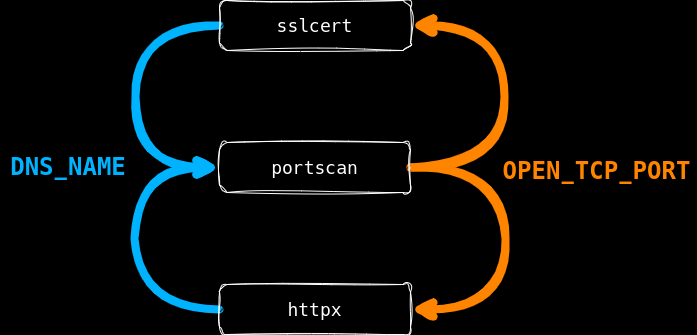

The diagram above was exported from draw.io. Its source (the exported page's mxGraphModel, read from the mxfile embedded in the PNG):
<mxGraphModel dx="1434" dy="774" grid="0" gridSize="10" guides="1" tooltips="1" connect="1" arrows="1" fold="1" page="0" pageScale="1" pageWidth="1100" pageHeight="850" background="#000000" math="0" shadow="0">
  <root>
    <mxCell id="0" />
    <mxCell id="1" parent="0" />
    <mxCell id="he0SLGXkaBVM0eI8LB2F-2" style="edgeStyle=orthogonalEdgeStyle;rounded=0;orthogonalLoop=1;jettySize=auto;html=1;entryX=1;entryY=0.5;entryDx=0;entryDy=0;strokeWidth=8;strokeColor=#FF8400;curved=1;exitX=1;exitY=0.5;exitDx=0;exitDy=0;sketch=1;curveFitting=1;jiggle=2;" edge="1" parent="1" source="1yXzTcWmnBrHI3MBj5dw-16" target="1yXzTcWmnBrHI3MBj5dw-18">
      <mxGeometry relative="1" as="geometry">
        <Array as="points">
          <mxPoint x="834" y="264" />
          <mxPoint x="834" y="122" />
        </Array>
      </mxGeometry>
    </mxCell>
    <mxCell id="he0SLGXkaBVM0eI8LB2F-3" style="edgeStyle=orthogonalEdgeStyle;shape=connector;curved=1;rounded=0;orthogonalLoop=1;jettySize=auto;html=1;entryX=1;entryY=0.5;entryDx=0;entryDy=0;strokeColor=#FF8400;strokeWidth=8;align=center;verticalAlign=middle;fontFamily=Helvetica;fontSize=11;fontColor=default;labelBackgroundColor=default;endArrow=classic;exitX=1;exitY=0.5;exitDx=0;exitDy=0;sketch=1;curveFitting=1;jiggle=2;" edge="1" parent="1" source="1yXzTcWmnBrHI3MBj5dw-16" target="he0SLGXkaBVM0eI8LB2F-1">
      <mxGeometry relative="1" as="geometry">
        <Array as="points">
          <mxPoint x="835" y="264" />
          <mxPoint x="835" y="406" />
        </Array>
      </mxGeometry>
    </mxCell>
    <mxCell id="1yXzTcWmnBrHI3MBj5dw-16" value="&lt;span style=&quot;color: rgb(255, 255, 255); font-family: hack; font-size: 18px;&quot;&gt;portscan&lt;/span&gt;" style="rounded=1;whiteSpace=wrap;html=1;sketch=1;curveFitting=1;jiggle=2;fillColor=#000000;strokeColor=#FFFFFF;" parent="1" vertex="1">
      <mxGeometry x="549" y="239" width="191" height="50" as="geometry" />
    </mxCell>
    <mxCell id="he0SLGXkaBVM0eI8LB2F-4" style="edgeStyle=orthogonalEdgeStyle;shape=connector;curved=1;rounded=0;orthogonalLoop=1;jettySize=auto;html=1;entryX=0;entryY=0.5;entryDx=0;entryDy=0;strokeColor=#00B3FF;strokeWidth=8;align=center;verticalAlign=middle;fontFamily=Helvetica;fontSize=11;fontColor=default;labelBackgroundColor=default;endArrow=classic;exitX=0;exitY=0.5;exitDx=0;exitDy=0;sketch=1;curveFitting=1;jiggle=2;" edge="1" parent="1" source="1yXzTcWmnBrHI3MBj5dw-18" target="1yXzTcWmnBrHI3MBj5dw-16">
      <mxGeometry relative="1" as="geometry">
        <Array as="points">
          <mxPoint x="465" y="122" />
          <mxPoint x="465" y="264" />
        </Array>
      </mxGeometry>
    </mxCell>
    <mxCell id="1yXzTcWmnBrHI3MBj5dw-18" value="&lt;span style=&quot;color: rgb(255, 255, 255); font-family: hack; font-size: 18px;&quot;&gt;sslcert&lt;/span&gt;" style="rounded=1;whiteSpace=wrap;html=1;sketch=1;curveFitting=1;jiggle=2;fillColor=#000000;strokeColor=#FFFFFF;" parent="1" vertex="1">
      <mxGeometry x="549" y="97" width="191" height="50" as="geometry" />
    </mxCell>
    <mxCell id="he0SLGXkaBVM0eI8LB2F-6" style="edgeStyle=orthogonalEdgeStyle;shape=connector;curved=1;rounded=0;orthogonalLoop=1;jettySize=auto;html=1;entryX=0;entryY=0.5;entryDx=0;entryDy=0;strokeColor=#00B3FF;strokeWidth=8;align=center;verticalAlign=middle;fontFamily=Helvetica;fontSize=11;fontColor=default;labelBackgroundColor=default;endArrow=classic;exitX=0;exitY=0.5;exitDx=0;exitDy=0;sketch=1;curveFitting=1;jiggle=2;" edge="1" parent="1" source="he0SLGXkaBVM0eI8LB2F-1" target="1yXzTcWmnBrHI3MBj5dw-16">
      <mxGeometry relative="1" as="geometry">
        <Array as="points">
          <mxPoint x="464" y="406" />
          <mxPoint x="464" y="264" />
        </Array>
      </mxGeometry>
    </mxCell>
    <mxCell id="he0SLGXkaBVM0eI8LB2F-1" value="&lt;span style=&quot;color: rgb(255, 255, 255); font-family: hack; font-size: 18px;&quot;&gt;httpx&lt;/span&gt;" style="rounded=1;whiteSpace=wrap;html=1;sketch=1;curveFitting=1;jiggle=2;fillColor=#000000;strokeColor=#FFFFFF;" vertex="1" parent="1">
      <mxGeometry x="549" y="381" width="191" height="50" as="geometry" />
    </mxCell>
    <mxCell id="he0SLGXkaBVM0eI8LB2F-7" value="&lt;font face=&quot;hack&quot; data-font-src=&quot;https://fonts.googleapis.com/css?family=hack&quot;&gt;OPEN_TCP_PORT&lt;/font&gt;" style="text;html=1;align=center;verticalAlign=middle;whiteSpace=wrap;rounded=0;fontFamily=Helvetica;fontSize=24;fontColor=#FF8400;labelBackgroundColor=none;fontStyle=1" vertex="1" parent="1">
      <mxGeometry x="826" y="253" width="201" height="30" as="geometry" />
    </mxCell>
    <mxCell id="he0SLGXkaBVM0eI8LB2F-8" value="&lt;font data-font-src=&quot;https://fonts.googleapis.com/css?family=hack&quot; face=&quot;hack&quot;&gt;DNS_NAME&lt;/font&gt;" style="text;html=1;align=center;verticalAlign=middle;whiteSpace=wrap;rounded=0;fontFamily=Helvetica;fontSize=24;fontColor=#00B3FF;labelBackgroundColor=none;fontStyle=1" vertex="1" parent="1">
      <mxGeometry x="330" y="249" width="136" height="30" as="geometry" />
    </mxCell>
  </root>
</mxGraphModel>